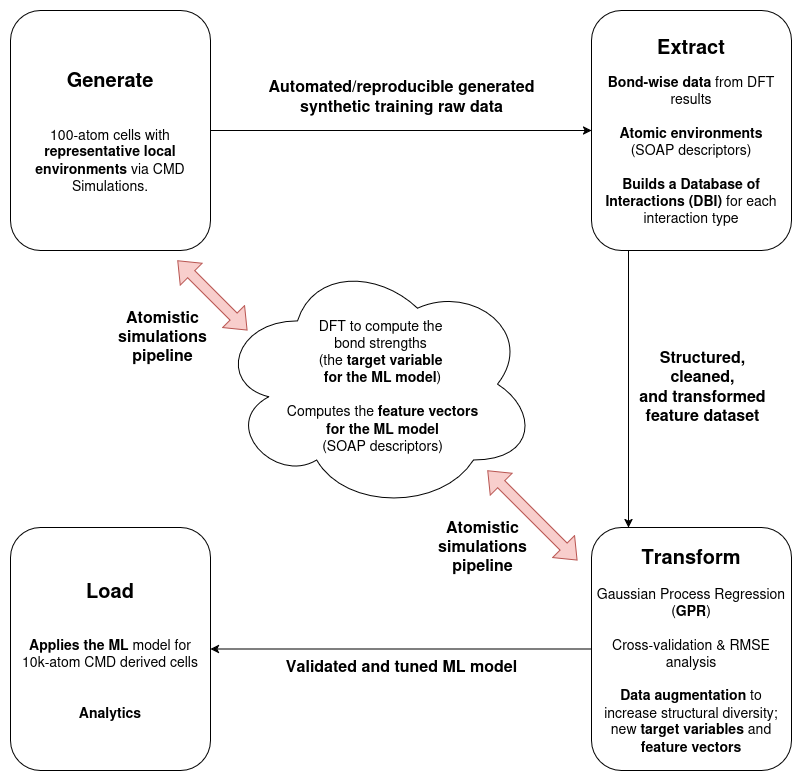

The diagram above was exported from draw.io. Its source (the exported page's mxGraphModel, read from the mxfile embedded in the PNG):
<mxGraphModel dx="1360" dy="765" grid="1" gridSize="10" guides="1" tooltips="1" connect="1" arrows="1" fold="1" page="1" pageScale="1" pageWidth="827" pageHeight="1169" math="0" shadow="0">
  <root>
    <mxCell id="0" />
    <mxCell id="1" parent="0" />
    <mxCell id="6Wu3oPjqywC8ESCq_jDe-1" value="&lt;div&gt;&lt;font style=&quot;font-size: 20px;&quot;&gt;&lt;b&gt;Load&lt;/b&gt;&lt;/font&gt;&lt;/div&gt;&lt;div&gt;&lt;font style=&quot;font-size: 14px;&quot;&gt;&lt;br&gt;&lt;/font&gt;&lt;/div&gt;&lt;div&gt;&lt;font style=&quot;font-size: 14px;&quot;&gt;&lt;br&gt;&lt;/font&gt;&lt;/div&gt;&lt;div&gt;&lt;font style=&quot;font-size: 14px;&quot;&gt;&lt;b&gt;Applies the ML&lt;/b&gt; model for&lt;/font&gt;&lt;/div&gt;&lt;div&gt;&lt;font style=&quot;font-size: 14px;&quot;&gt;10k-atom CMD derived cells&lt;/font&gt;&lt;/div&gt;&lt;div&gt;&lt;font style=&quot;font-size: 14px;&quot;&gt;&lt;br&gt;&lt;/font&gt;&lt;/div&gt;&lt;div&gt;&lt;font style=&quot;font-size: 14px;&quot;&gt;&lt;br&gt;&lt;/font&gt;&lt;/div&gt;&lt;div&gt;&lt;font style=&quot;font-size: 14px;&quot;&gt;&lt;b&gt;Analytics&lt;/b&gt;&lt;/font&gt;&lt;/div&gt;" style="rounded=1;whiteSpace=wrap;html=1;" vertex="1" parent="1">
      <mxGeometry x="23" y="587" width="200" height="243" as="geometry" />
    </mxCell>
    <mxCell id="6Wu3oPjqywC8ESCq_jDe-14" style="edgeStyle=orthogonalEdgeStyle;rounded=0;orthogonalLoop=1;jettySize=auto;html=1;exitX=0.5;exitY=1;exitDx=0;exitDy=0;entryX=0.5;entryY=0;entryDx=0;entryDy=0;" edge="1" parent="1">
      <mxGeometry relative="1" as="geometry">
        <mxPoint x="641" y="310" as="sourcePoint" />
        <mxPoint x="641" y="587" as="targetPoint" />
      </mxGeometry>
    </mxCell>
    <mxCell id="6Wu3oPjqywC8ESCq_jDe-2" value="&lt;div&gt;&lt;b&gt;&lt;font style=&quot;font-size: 20px;&quot;&gt;Extract&lt;/font&gt;&lt;/b&gt;&lt;/div&gt;&lt;div&gt;&lt;br&gt;&lt;/div&gt;&lt;div&gt;&lt;font style=&quot;font-size: 14px;&quot;&gt;&lt;b&gt;Bond-wise data&lt;/b&gt; from DFT results&lt;/font&gt;&lt;/div&gt;&lt;div&gt;&lt;font style=&quot;font-size: 14px;&quot;&gt;&lt;br&gt;&lt;/font&gt;&lt;/div&gt;&lt;div&gt;&lt;font style=&quot;font-size: 14px;&quot;&gt;&lt;b&gt;Atomic environments&lt;/b&gt;&lt;br&gt;&lt;/font&gt;&lt;/div&gt;&lt;div&gt;&lt;font style=&quot;font-size: 14px;&quot;&gt;(SOAP descriptors)&lt;/font&gt;&lt;/div&gt;&lt;div&gt;&lt;font style=&quot;font-size: 14px;&quot;&gt;&lt;br&gt;&lt;/font&gt;&lt;/div&gt;&lt;div&gt;&lt;font style=&quot;font-size: 14px;&quot;&gt;&lt;b&gt;Builds a Database of Interactions (DBI)&lt;/b&gt; for each interaction type&lt;/font&gt;&lt;/div&gt;" style="rounded=1;whiteSpace=wrap;html=1;" vertex="1" parent="1">
      <mxGeometry x="604" y="70" width="200" height="240" as="geometry" />
    </mxCell>
    <mxCell id="6Wu3oPjqywC8ESCq_jDe-15" style="edgeStyle=orthogonalEdgeStyle;rounded=0;orthogonalLoop=1;jettySize=auto;html=1;exitX=0;exitY=0.5;exitDx=0;exitDy=0;entryX=1;entryY=0.5;entryDx=0;entryDy=0;" edge="1" parent="1" source="6Wu3oPjqywC8ESCq_jDe-3" target="6Wu3oPjqywC8ESCq_jDe-1">
      <mxGeometry relative="1" as="geometry" />
    </mxCell>
    <mxCell id="6Wu3oPjqywC8ESCq_jDe-3" value="&lt;div&gt;&lt;font style=&quot;font-size: 20px;&quot;&gt;&lt;b&gt;Transform&lt;/b&gt;&lt;/font&gt;&lt;/div&gt;&lt;div&gt;&lt;font style=&quot;font-size: 14px;&quot;&gt;&lt;br&gt;&lt;/font&gt;&lt;/div&gt;&lt;div&gt;&lt;font style=&quot;font-size: 14px;&quot;&gt;Gaussian Process Regression (&lt;b&gt;GPR&lt;/b&gt;)&lt;/font&gt;&lt;/div&gt;&lt;div&gt;&lt;font style=&quot;font-size: 14px;&quot;&gt;&lt;br&gt;&lt;/font&gt;&lt;/div&gt;&lt;div&gt;&lt;font style=&quot;font-size: 14px;&quot;&gt;Cross-validation &amp;amp; RMSE analysis&lt;/font&gt;&lt;/div&gt;&lt;div&gt;&lt;font style=&quot;font-size: 14px;&quot;&gt;&lt;br&gt;&lt;/font&gt;&lt;/div&gt;&lt;div&gt;&lt;font style=&quot;font-size: 14px;&quot;&gt;&lt;b&gt;Data augmentation&lt;/b&gt; to increase structural diversity; new &lt;b&gt;target variables&lt;/b&gt; and &lt;b&gt;feature vectors&lt;/b&gt;&lt;/font&gt;&lt;/div&gt;" style="rounded=1;whiteSpace=wrap;html=1;" vertex="1" parent="1">
      <mxGeometry x="604" y="587" width="200" height="243" as="geometry" />
    </mxCell>
    <mxCell id="6Wu3oPjqywC8ESCq_jDe-4" value="&lt;div&gt;&lt;b&gt;&lt;font style=&quot;font-size: 20px;&quot;&gt;Generate&lt;/font&gt;&lt;/b&gt;&lt;/div&gt;&lt;div&gt;&lt;font style=&quot;font-size: 14px;&quot;&gt;&lt;b&gt;&lt;br&gt;&lt;/b&gt;&lt;/font&gt;&lt;/div&gt;&lt;div&gt;&lt;font style=&quot;font-size: 14px;&quot;&gt;&lt;b&gt;&lt;br&gt;&lt;/b&gt;&lt;/font&gt;&lt;/div&gt;&lt;div&gt;&lt;font style=&quot;font-size: 14px;&quot;&gt;100-atom cells with &lt;b&gt;representative local environments&lt;/b&gt; via CMD Simulations.&lt;/font&gt;&lt;/div&gt;" style="rounded=1;whiteSpace=wrap;html=1;" vertex="1" parent="1">
      <mxGeometry x="23" y="70" width="200" height="240" as="geometry" />
    </mxCell>
    <mxCell id="6Wu3oPjqywC8ESCq_jDe-5" value="" style="endArrow=classic;html=1;rounded=0;exitX=1;exitY=0.5;exitDx=0;exitDy=0;entryX=0;entryY=0.5;entryDx=0;entryDy=0;" edge="1" parent="1" source="6Wu3oPjqywC8ESCq_jDe-4" target="6Wu3oPjqywC8ESCq_jDe-2">
      <mxGeometry width="50" height="50" relative="1" as="geometry">
        <mxPoint x="350" y="430" as="sourcePoint" />
        <mxPoint x="400" y="380" as="targetPoint" />
      </mxGeometry>
    </mxCell>
    <mxCell id="6Wu3oPjqywC8ESCq_jDe-16" value="" style="ellipse;shape=cloud;whiteSpace=wrap;html=1;" vertex="1" parent="1">
      <mxGeometry x="230" y="317" width="320" height="253" as="geometry" />
    </mxCell>
    <mxCell id="6Wu3oPjqywC8ESCq_jDe-17" value="&lt;div&gt;&lt;font style=&quot;font-size: 14px;&quot;&gt;&lt;br&gt;&lt;/font&gt;&lt;/div&gt;&lt;div&gt;&lt;font style=&quot;font-size: 14px;&quot;&gt;&lt;br&gt;&lt;/font&gt;&lt;/div&gt;&lt;div&gt;&lt;font style=&quot;font-size: 14px;&quot;&gt;&lt;br&gt;&lt;/font&gt;&lt;/div&gt;&lt;div&gt;&lt;font style=&quot;font-size: 14px;&quot;&gt;DFT to compute the&amp;nbsp;&lt;/font&gt;&lt;/div&gt;&lt;div&gt;&lt;font style=&quot;font-size: 14px;&quot;&gt;bond strengths&amp;nbsp;&lt;/font&gt;&lt;/div&gt;&lt;div&gt;&lt;font style=&quot;font-size: 14px;&quot;&gt;(the &lt;b&gt;target variable&amp;nbsp;&lt;/b&gt;&lt;/font&gt;&lt;/div&gt;&lt;div&gt;&lt;font style=&quot;font-size: 14px;&quot;&gt;&lt;b&gt;for the ML model&lt;/b&gt;)&lt;/font&gt;&lt;/div&gt;&lt;div&gt;&lt;font style=&quot;font-size: 14px;&quot;&gt;&lt;br&gt;&lt;/font&gt;&lt;/div&gt;&lt;div&gt;&lt;font style=&quot;font-size: 14px;&quot;&gt;Computes the &lt;b&gt;feature vectors&lt;/b&gt;&lt;/font&gt;&lt;/div&gt;&lt;div&gt;&lt;font style=&quot;font-size: 14px;&quot;&gt;&lt;b&gt;for the ML model&lt;/b&gt;&lt;br&gt;&lt;/font&gt;&lt;/div&gt;&lt;div&gt;&lt;font style=&quot;font-size: 14px;&quot;&gt;(SOAP descriptors)&lt;/font&gt;&lt;/div&gt;&lt;div&gt;&lt;font style=&quot;font-size: 14px;&quot;&gt;&lt;br&gt;&lt;/font&gt;&lt;/div&gt;&lt;div&gt;&lt;font style=&quot;font-size: 14px;&quot;&gt;&lt;br&gt;&lt;br&gt;&lt;/font&gt;&lt;/div&gt;" style="text;html=1;align=center;verticalAlign=middle;resizable=0;points=[];autosize=1;strokeColor=none;fillColor=none;" vertex="1" parent="1">
      <mxGeometry x="290" y="320" width="210" height="250" as="geometry" />
    </mxCell>
    <mxCell id="6Wu3oPjqywC8ESCq_jDe-29" value="" style="shape=flexArrow;endArrow=classic;startArrow=classic;html=1;rounded=0;fillColor=#f8cecc;strokeColor=#b85450;" edge="1" parent="1">
      <mxGeometry width="100" height="100" relative="1" as="geometry">
        <mxPoint x="260" y="390" as="sourcePoint" />
        <mxPoint x="190" y="320" as="targetPoint" />
      </mxGeometry>
    </mxCell>
    <mxCell id="6Wu3oPjqywC8ESCq_jDe-30" value="" style="shape=flexArrow;endArrow=classic;startArrow=classic;html=1;rounded=0;fillColor=#f8cecc;strokeColor=#b85450;" edge="1" parent="1">
      <mxGeometry width="100" height="100" relative="1" as="geometry">
        <mxPoint x="590" y="620" as="sourcePoint" />
        <mxPoint x="500" y="530" as="targetPoint" />
      </mxGeometry>
    </mxCell>
    <mxCell id="6Wu3oPjqywC8ESCq_jDe-33" value="&lt;div&gt;&lt;font style=&quot;font-size: 16px;&quot;&gt;&lt;b&gt;Atomistic&lt;/b&gt;&lt;/font&gt;&lt;/div&gt;&lt;div&gt;&lt;font style=&quot;font-size: 16px;&quot;&gt;&lt;b&gt;simulations&lt;/b&gt;&lt;/font&gt;&lt;/div&gt;&lt;div&gt;&lt;font style=&quot;font-size: 16px;&quot;&gt;&lt;b&gt;pipeline&lt;/b&gt;&lt;/font&gt;&lt;/div&gt;" style="text;html=1;align=center;verticalAlign=middle;resizable=0;points=[];autosize=1;strokeColor=none;fillColor=none;" vertex="1" parent="1">
      <mxGeometry x="120" y="360" width="110" height="70" as="geometry" />
    </mxCell>
    <mxCell id="6Wu3oPjqywC8ESCq_jDe-34" value="&lt;div&gt;&lt;font style=&quot;font-size: 16px;&quot;&gt;&lt;b&gt;Atomistic&lt;/b&gt;&lt;/font&gt;&lt;/div&gt;&lt;div&gt;&lt;font style=&quot;font-size: 16px;&quot;&gt;&lt;b&gt;simulations&lt;/b&gt;&lt;/font&gt;&lt;/div&gt;&lt;div&gt;&lt;font style=&quot;font-size: 16px;&quot;&gt;&lt;b&gt;pipeline&lt;/b&gt;&lt;/font&gt;&lt;/div&gt;" style="text;html=1;align=center;verticalAlign=middle;resizable=0;points=[];autosize=1;strokeColor=none;fillColor=none;" vertex="1" parent="1">
      <mxGeometry x="440" y="570" width="110" height="70" as="geometry" />
    </mxCell>
    <mxCell id="6Wu3oPjqywC8ESCq_jDe-35" value="&lt;div&gt;&lt;font style=&quot;font-size: 16px;&quot;&gt;&lt;b&gt;Automated/reproducible generated&lt;/b&gt;&lt;/font&gt;&lt;/div&gt;&lt;div&gt;&lt;font style=&quot;font-size: 16px;&quot;&gt;&lt;b&gt;synthetic training raw data&lt;/b&gt;&lt;/font&gt;&lt;/div&gt;" style="text;html=1;align=center;verticalAlign=middle;resizable=0;points=[];autosize=1;strokeColor=none;fillColor=none;" vertex="1" parent="1">
      <mxGeometry x="269" y="130" width="290" height="50" as="geometry" />
    </mxCell>
    <mxCell id="6Wu3oPjqywC8ESCq_jDe-36" value="&lt;div&gt;&lt;font style=&quot;font-size: 16px;&quot;&gt;&lt;b&gt;Validated and tuned ML model&lt;/b&gt;&lt;/font&gt;&lt;/div&gt;" style="text;html=1;align=center;verticalAlign=middle;resizable=0;points=[];autosize=1;strokeColor=none;fillColor=none;" vertex="1" parent="1">
      <mxGeometry x="289" y="710" width="250" height="30" as="geometry" />
    </mxCell>
    <mxCell id="6Wu3oPjqywC8ESCq_jDe-37" value="&lt;div&gt;&lt;font style=&quot;font-size: 16px;&quot;&gt;&lt;b&gt;Structured,&lt;/b&gt;&lt;/font&gt;&lt;/div&gt;&lt;div&gt;&lt;font style=&quot;font-size: 16px;&quot;&gt;&lt;b&gt;cleaned,&lt;/b&gt;&lt;/font&gt;&lt;/div&gt;&lt;div&gt;&lt;font style=&quot;font-size: 16px;&quot;&gt;&lt;b&gt;and transformed&lt;/b&gt;&lt;/font&gt;&lt;/div&gt;&lt;div&gt;&lt;font style=&quot;font-size: 16px;&quot;&gt;&lt;b&gt;feature dataset&lt;/b&gt;&lt;/font&gt;&lt;/div&gt;" style="text;html=1;align=center;verticalAlign=middle;resizable=0;points=[];autosize=1;strokeColor=none;fillColor=none;" vertex="1" parent="1">
      <mxGeometry x="640" y="400" width="150" height="90" as="geometry" />
    </mxCell>
  </root>
</mxGraphModel>